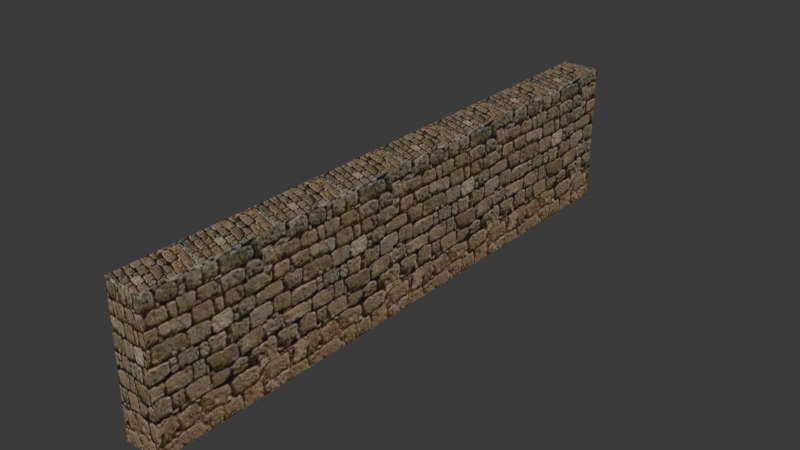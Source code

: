 # Source: wall.blend  (saved by Blender 4.1.24; exported with 4.5.12 LTS)
import bpy
from mathutils import Matrix  # noqa: F401  (used for matrix-valued properties, if any)

bpy.ops.wm.read_factory_settings(use_empty=True)
scene = bpy.context.scene
scene.name = 'Scene'

# ---- images (referenced by path relative to the original .blend; pixels are not part of the script)
import os
ASSET_DIR = os.environ.get("B2B_ASSET_DIR", "")  # directory of the original .blend (textures are referenced by path, not embedded)
HERE = os.path.dirname(os.path.abspath(__file__))  # packed textures are extracted next to this script under _unpacked/

def load_image(name, relpath, width, height, colorspace="sRGB"):
    """Load a texture the original file referenced (path relative to the .blend, or extracted next to this script)."""
    p = next((c for c in (os.path.join(HERE, relpath), os.path.join(ASSET_DIR, relpath)) if relpath and os.path.exists(c)), "")
    if p:
        img = bpy.data.images.load(p, check_existing=True)
        img.name = name
    else:  # same state as the original file: an image datablock whose file is absent (Cycles renders it pink)
        img = bpy.data.images.new(name, width, height)
        img.source = "FILE"
        img.filepath = "//" + (relpath or name)
    img.colorspace_settings.name = colorspace
    return img
img_wall_i = load_image('.\\wall.i', '_unpacked/wall.19549337.jpg', 128, 128, 'sRGB')

# ---- materials (node trees are filled in below, after node groups)
mat_models_wall_wall_jpg = bpy.data.materials.new('models\\wall\\wall.jpg')
mat_models_wall_wall_jpg.use_backface_culling = True
mat_models_wall_wall_jpg.use_transparent_shadow = False
mat_models_wall_wall_jpg.specular_color = (0.0, 0.0, 0.0)

# ---- material node trees
mat_models_wall_wall_jpg.use_nodes = True; mat_models_wall_wall_jpg.node_tree.nodes.clear()
_N = mat_models_wall_wall_jpg.node_tree.nodes; _L = mat_models_wall_wall_jpg.node_tree.links
n0 = _N.new('ShaderNodeTexImage'); n0.name = 'Image Texture'; n0.location = (0, 0)
n0.image = img_wall_i
n1 = _N.new('ShaderNodeBsdfPrincipled'); n1.name = 'Principled BSDF'; n1.location = (290, 0)
n2 = _N.new('ShaderNodeOutputMaterial'); n2.name = 'Material Output'; n2.location = (580, 0)
_L.new(n0.outputs[0], n1.inputs[0])
_L.new(n1.outputs[0], n2.inputs[0])
n2.is_active_output = True

# ---- world
world_world = bpy.data.worlds.new('World'); scene.world = world_world
world_world.use_nodes = True; world_world.node_tree.nodes.clear()
_N = world_world.node_tree.nodes; _L = world_world.node_tree.links
n0 = _N.new('ShaderNodeOutputWorld'); n0.name = 'World Output'; n0.location = (300, 300)
n1 = _N.new('ShaderNodeBackground'); n1.name = 'Background'; n1.location = (10, 300)
n1.inputs[0].default_value = (0.05088, 0.05088, 0.05088, 1.0)
_L.new(n1.outputs[0], n0.inputs[0])
n0.is_active_output = True
world_world.color = (0.05088, 0.05088, 0.05088)
world_world.use_sun_shadow = False
world_world.sun_shadow_jitter_overblur = 0.0

# ---- meshes
me_wall_ms3d_m = bpy.data.meshes.new('wall.ms3d.m')
me_wall_ms3d_m.from_pydata([(1.519, -20.03, 9.7), (1.519, -20.03, 0.04996), (1.519, 20.03, 9.7), (1.519, 20.03, 0.04996), (-1.019, 20.03, 9.7), (-1.019, 20.03, 0.04996), (-1.019, -20.03, 9.7), (-1.019, -20.03, 0.04996)], [], [(0, 1, 2), (1, 3, 2), (2, 3, 4), (3, 5, 4), (4, 5, 6), (5, 7, 6), (6, 7, 0), (7, 1, 0), (6, 0, 4), (0, 2, 4), (1, 7, 3), (7, 5, 3)])
me_wall_ms3d_m.polygons.foreach_set('use_smooth', [True] * 12)
_k = set([(0, 1), (0, 2), (0, 6), (1, 3), (1, 7), (2, 3), (2, 4), (3, 5), (4, 5), (4, 6), (5, 7), (6, 7)])
me_wall_ms3d_m.attributes.new('sharp_edge', 'BOOLEAN', 'EDGE').data.foreach_set('value', [ (min(e.vertices), max(e.vertices)) in _k for e in me_wall_ms3d_m.edges])
_uv = me_wall_ms3d_m.uv_layers.new(name='ms3d_uv_layer')
_uv.uv.foreach_set('vector', [-2.75, 0.9966, -2.75, 0.004395, 1.176, 0.9966, -2.75, 0.004395, 1.176, 0.004395, 1.176, 0.9966, 0.4727, 0.9867, 0.4727, 0.02098, 1.176, 0.9966, 0.4727, 0.02098, 1.176, 0.004395, 1.176, 0.9966, -2.75, 0.9966, -2.75, 0.004395, 1.176, 0.9966, -2.75, 0.004395, 1.176, 0.004395, 1.176, 0.9966, 0.3261, 0.9953, 0.3261, -0.004214, 0.8324, 0.9966, 0.3261, -0.004214, 0.8324, 0.004395, 0.8324, 0.9966, 0.9774, 4.861, 0.5399, 4.685, 1.005, -3.003, 0.5399, 4.685, 0.5674, -3.179, 1.005, -3.003, -2.75, 0.9966, -2.75, 0.004395, 1.176, 0.9966, -2.75, 0.004395, 1.176, 0.004395, 1.176, 0.9966])
me_wall_ms3d_m.materials.append(mat_models_wall_wall_jpg)
me_wall_ms3d_m.update()

# ---- objects
ob_wall_ms3d_mo = bpy.data.objects.new('wall.ms3d.mo', me_wall_ms3d_m)
ob_wall_ms3d_eo = bpy.data.objects.new('wall.ms3d.eo', None)

# ---- transforms, parenting, visibility, modifiers, constraints
ob_wall_ms3d_mo.parent = ob_wall_ms3d_eo
ob_wall_ms3d_mo.location = (0.0, 0.0, 0.0)
_m = ob_wall_ms3d_mo.modifiers.new('ms3d_smoothing_groups', 'EDGE_SPLIT')
_m.use_edge_angle = False
ob_wall_ms3d_eo.location = (0.0, 0.0, 0.0)

# ---- collection membership
scene.collection.objects.link(ob_wall_ms3d_mo)
scene.collection.objects.link(ob_wall_ms3d_eo)

# ---- scene / render settings (as saved in the file)
scene.frame_start = 1; scene.frame_end = 30; scene.frame_set(25)
scene.render.engine = 'BLENDER_EEVEE_NEXT'
scene.render.fps = 25
scene.cycles.sampling_pattern = 'TABULATED_SOBOL'
scene.eevee.ray_tracing_options.trace_max_roughness = 0.0
bpy.context.view_layer.update()

# ---- added for rendering (the .blend has no active camera and no usable light): camera, sun
cam_auto = bpy.data.cameras.new('AutoCamera')
cam_auto.lens = 50.0
cam_auto.sensor_width = 36.0
cam_auto.clip_end = 1000.0
ob_auto_camera = bpy.data.objects.new('AutoCamera', cam_auto)
scene.collection.objects.link(ob_auto_camera)
ob_auto_camera.location = (38.4394, -45.8273, 35.4265)
ob_auto_camera.rotation_euler = (1.09748, -7.21219e-08, 0.694738)
scene.camera = ob_auto_camera
light_auto_sun = bpy.data.lights.new('AutoSun', 'SUN')
light_auto_sun.energy = 3.0
light_auto_sun.angle = 0.0523599
ob_auto_sun = bpy.data.objects.new('AutoSun', light_auto_sun)
scene.collection.objects.link(ob_auto_sun)
ob_auto_sun.rotation_euler = (0.872665, 0.174533, 0.523599)
bpy.context.view_layer.update()
